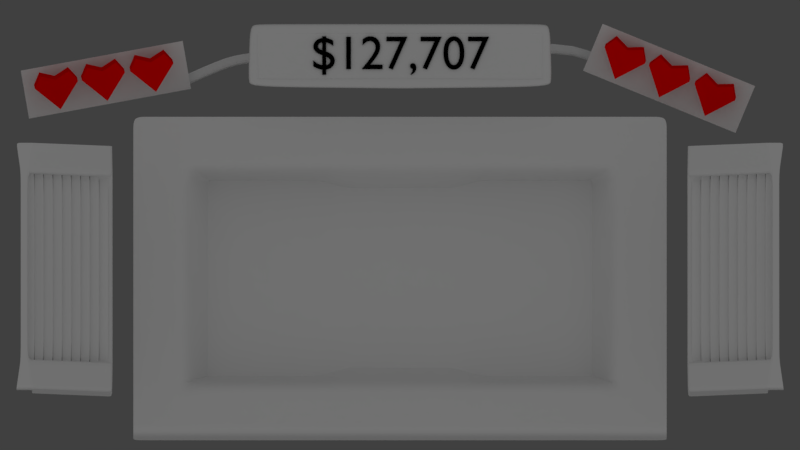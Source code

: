 # Source: onnon_arena_w_ui.blend  (saved by Blender 2.78.0; exported with 4.5.12 LTS)
import bpy
from mathutils import Matrix  # noqa: F401  (used for matrix-valued properties, if any)

bpy.ops.wm.read_factory_settings(use_empty=True)
scene = bpy.context.scene
scene.name = 'Scene'

# ---- collections
col_collection_1 = bpy.data.collections.new('Collection 1'); scene.collection.children.link(col_collection_1)

# ---- materials (node trees are filled in below, after node groups)
mat_material = bpy.data.materials.new('Material')
mat_material.alpha_threshold = 0.0
mat_material.use_transparent_shadow = False
mat_material.diffuse_color = (1.0, 0.0, 0.0, 1.0)
mat_material.roughness = 0.5
mat_material_001 = bpy.data.materials.new('Material.001')
mat_material_001.alpha_threshold = 0.0
mat_material_001.use_transparent_shadow = False
mat_material_001.diffuse_color = (0.0, 0.0, 0.0, 1.0)
mat_material_001.roughness = 0.5
mat_material_002 = bpy.data.materials.new('Material.002')
mat_material_002.alpha_threshold = 0.0
mat_material_002.use_transparent_shadow = False
mat_material_002.diffuse_color = (1.0, 0.0, 0.0, 1.0)
mat_material_002.roughness = 0.5
mat_material_003 = bpy.data.materials.new('Material.003')
mat_material_003.alpha_threshold = 0.0
mat_material_003.use_transparent_shadow = False
mat_material_003.diffuse_color = (1.0, 0.0, 0.0, 1.0)
mat_material_003.roughness = 0.5
mat_material_004 = bpy.data.materials.new('Material.004')
mat_material_004.alpha_threshold = 0.0
mat_material_004.use_transparent_shadow = False
mat_material_004.diffuse_color = (1.0, 0.0, 0.0, 1.0)
mat_material_004.roughness = 0.5
mat_material_005 = bpy.data.materials.new('Material.005')
mat_material_005.alpha_threshold = 0.0
mat_material_005.use_transparent_shadow = False
mat_material_005.diffuse_color = (1.0, 0.0, 0.0, 1.0)
mat_material_005.roughness = 0.5
mat_material_006 = bpy.data.materials.new('Material.006')
mat_material_006.alpha_threshold = 0.0
mat_material_006.use_transparent_shadow = False
mat_material_006.diffuse_color = (1.0, 0.0, 0.0, 1.0)
mat_material_006.roughness = 0.5

# ---- material node trees

# ---- world
world_world = bpy.data.worlds.new('World'); scene.world = world_world
world_world.color = (0.05088, 0.05088, 0.05088)
world_world.use_sun_shadow = False
world_world.sun_shadow_jitter_overblur = 0.0
world_world.cycles.sampling_method = 'MANUAL'

# ---- cameras
cam_camera_001 = bpy.data.cameras.new('Camera.001')
cam_camera_001.type = 'ORTHO'
cam_camera_001.clip_end = 100.0
cam_camera_001.lens = 35.0
cam_camera_001.sensor_width = 32.0
cam_camera_001.sensor_height = 18.0
cam_camera_001.ortho_scale = 30.0
cam_camera_001.display_size = 2.0
cam_camera_001.dof.focus_distance = 0.0
cam_camera_001.dof.aperture_fstop = 128.0
cam_camera_001.dof.aperture_blades = 6

# ---- lights
light_sun = bpy.data.lights.new('Sun', 'SUN')
light_sun.transmission_factor = 0.0
light_sun.angle = 3.102
light_sun.energy = 0.5
light_sun.shadow_buffer_clip_start = 0.5
light_sun.shadow_soft_size = 50.0
light_sun.shadow_cascade_max_distance = 1000.0

# ---- meshes
me_cube_010 = bpy.data.meshes.new('Cube.010')
me_cube_010.from_pydata([(-24.87, -1.0, -1.0), (-24.87, -1.0, 1.0), (-24.87, 1.0, -1.0), (-24.87, 1.0, 1.0), (0.0, 1.0, -1.0), (0.0, 1.0, 1.0), (0.0, -1.0, -1.0), (0.0, -1.0, 1.0), (-26.81, 0.7071, 1.0), (-26.81, 0.7071, -1.0), (-25.39, -0.7071, -1.0), (-25.39, -0.7071, 1.0), (-27.09, -8.402, 1.0), (-27.09, -8.402, -1.0), (-25.09, -8.402, -1.0), (-25.09, -8.402, 1.0), (-26.8, -10.22, 1.0), (-26.8, -10.22, -1.0), (-25.38, -8.807, -1.0), (-25.38, -8.807, 1.0), (-0.01382, -10.51, 1.0), (-0.01382, -10.51, -1.0), (-0.01382, -8.511, -1.0), (-0.01382, -8.511, 1.0)], [], [(4, 2, 3, 5), (1, 11, 10, 0), (4, 6, 0, 2), (3, 1, 7, 5), (0, 6, 7, 1), (11, 15, 14, 10), (0, 10, 9, 2), (3, 8, 11, 1), (2, 9, 8, 3), (12, 16, 19, 15), (10, 14, 13, 9), (8, 12, 15, 11), (9, 13, 12, 8), (16, 20, 23, 19), (13, 17, 16, 12), (15, 19, 18, 14), (14, 18, 17, 13), (21, 22, 23, 20), (17, 21, 20, 16), (19, 23, 22, 18), (18, 22, 21, 17)])
me_cube_010.use_remesh_preserve_volume = False
me_cube_010.use_remesh_preserve_attributes = False
me_cube_010.use_mirror_vertex_groups = False
me_cube_010.update()
me_cube_009 = bpy.data.meshes.new('Cube.009')
me_cube_009.from_pydata([(-1.0, -1.0, -14.9), (-1.0, -1.0, -12.9), (-1.0, 1.0, -12.9), (1.0, -1.0, -14.9), (1.0, -1.0, -12.9), (1.0, 1.0, -12.9), (-33.57, -1.0, -14.9), (-33.57, -1.0, -12.9), (-33.57, 1.0, -12.9), (-39.05, -1.951, -14.98), (-39.13, -1.968, -12.98), (-39.97, -0.1557, -13.0), (-49.88, -6.861, -12.34), (-49.96, -6.878, -10.34), (-50.8, -5.066, -10.36), (32.07, 3.098, -12.72), (32.36, 1.116, -14.71), (32.33, 1.115, -12.71), (42.68, -0.3531, -13.07), (41.47, -1.981, -15.04), (41.57, -2.011, -13.04)], [], [(1, 2, 8, 7), (4, 3, 16, 17), (3, 4, 1, 0), (5, 2, 1, 4), (0, 1, 7, 6), (10, 11, 14, 13), (6, 7, 10, 9), (7, 8, 11, 10), (9, 10, 13, 12), (5, 4, 17, 15), (15, 17, 20, 18), (17, 16, 19, 20)])
me_cube_009.use_remesh_preserve_volume = False
me_cube_009.use_remesh_preserve_attributes = False
me_cube_009.use_mirror_vertex_groups = False
me_cube_009.update()
me_cube = bpy.data.meshes.new('Cube')
me_cube.from_pydata([(0.0, -0.4422, -1.0), (0.0, -0.4422, 1.0), (-1.0, 0.8036, -1.0), (-1.0, 0.8036, 1.0), (-0.6693, 1.373, 1.0), (-0.6693, 1.373, -1.0), (1.0, 0.8036, -1.0), (1.0, 0.8036, 1.0), (0.6693, 1.373, -1.0), (0.6693, 1.373, 1.0), (0.0, 0.8036, -1.0), (0.0, 0.8036, 1.0), (0.0, 1.062, 1.0), (0.0, 1.062, -1.0)], [], [(0, 1, 3, 2), (7, 6, 8, 9), (6, 7, 1, 0), (13, 12, 9, 8), (2, 10, 6, 0), (7, 11, 3, 1), (10, 2, 5, 13), (11, 7, 9, 12), (2, 3, 4, 5), (3, 11, 12, 4), (6, 10, 13, 8), (5, 4, 12, 13)])
me_cube.materials.append(mat_material)
me_cube.use_remesh_preserve_volume = False
me_cube.use_remesh_preserve_attributes = False
me_cube.use_mirror_vertex_groups = False
me_cube.update()
me_plane_002 = bpy.data.meshes.new('Plane.002')
me_plane_002.from_pydata([(-1.0, -1.0, 0.0), (1.0, -1.0, 0.0), (-1.0, 1.0, 0.0), (1.0, 1.0, 0.0)], [], [(0, 1, 3, 2)])
me_plane_002.use_remesh_preserve_volume = False
me_plane_002.use_remesh_preserve_attributes = False
me_plane_002.use_mirror_vertex_groups = False
me_plane_002.update()
me_cube_002 = bpy.data.meshes.new('Cube.002')
me_cube_002.from_pydata([(0.3191, -5.154, 0.817), (0.3191, -5.154, 1.31), (0.3191, 5.154, 0.817), (0.3191, 5.154, 1.31), (0.8123, -5.154, 0.817), (0.8123, -5.154, 1.31), (0.8123, 5.154, 0.817), (0.8123, 5.154, 1.31), (-0.174, -5.154, 1.064), (-0.174, -5.154, 1.557), (-0.174, 5.154, 1.064), (-0.174, 5.154, 1.557), (0.3191, -5.154, 1.064), (0.3191, -5.154, 1.557), (0.3191, 5.154, 1.064), (0.3191, 5.154, 1.557), (-0.6671, -5.154, 1.31), (-0.6671, -5.154, 1.803), (-0.6671, 5.154, 1.31), (-0.6671, 5.154, 1.803), (-0.174, -5.154, 1.31), (-0.174, -5.154, 1.803), (-0.174, 5.154, 1.31), (-0.174, 5.154, 1.803), (-1.16, -5.154, 1.557), (-1.16, -5.154, 2.05), (-1.16, 5.154, 1.557), (-1.16, 5.154, 2.05), (-0.6671, -5.154, 1.557), (-0.6671, -5.154, 2.05), (-0.6671, 5.154, 1.557), (-0.6671, 5.154, 2.05), (-1.653, -5.154, 1.803), (-1.653, -5.154, 2.296), (-1.653, 5.154, 1.803), (-1.653, 5.154, 2.296), (-1.16, -5.154, 1.803), (-1.16, -5.154, 2.296), (-1.16, 5.154, 1.803), (-1.16, 5.154, 2.296), (-2.146, -5.154, 2.05), (-2.146, -5.154, 2.543), (-2.146, 5.154, 2.05), (-2.146, 5.154, 2.543), (-1.653, -5.154, 2.05), (-1.653, -5.154, 2.543), (-1.653, 5.154, 2.05), (-1.653, 5.154, 2.543), (-2.64, -5.154, 2.296), (-2.64, -5.154, 2.789), (-2.64, 5.154, 2.296), (-2.64, 5.154, 2.789), (-2.146, -5.154, 2.296), (-2.146, -5.154, 2.789), (-2.146, 5.154, 2.296), (-2.146, 5.154, 2.789), (-3.133, -5.154, 2.543), (-3.133, -5.154, 3.036), (-3.133, 5.154, 2.543), (-3.133, 5.154, 3.036), (-2.64, -5.154, 2.543), (-2.64, -5.154, 3.036), (-2.64, 5.154, 2.543), (-2.64, 5.154, 3.036), (-3.626, -5.154, 2.789), (-3.626, -5.154, 3.283), (-3.626, 5.154, 2.789), (-3.626, 5.154, 3.283), (-3.133, -5.154, 2.789), (-3.133, -5.154, 3.283), (-3.133, 5.154, 2.789), (-3.133, 5.154, 3.283), (-3.499, -5.0, 2.987), (-3.499, 5.0, 2.987), (1.0, -5.0, -0.9945), (1.035, -5.0, 1.161), (1.0, 5.0, -0.9945), (1.035, 5.0, 1.161), (-3.27, -6.587, 1.008), (-3.27, -6.587, 2.997), (1.0, 6.587, -0.9844), (1.0, 6.587, 1.005), (1.0, -6.587, 1.005), (1.0, -6.587, -0.9844), (-3.499, 5.0, 3.908), (1.0, 5.0, 1.916), (1.0, -5.0, 1.916), (-3.499, -5.0, 3.908), (-3.27, 6.587, 3.918), (1.0, 6.587, 1.926), (1.0, -6.587, 1.926), (-3.27, -6.587, 3.918), (-4.105, -6.587, 2.997), (-3.876, -5.0, 3.908), (-4.105, -6.587, 3.918), (-4.105, 6.587, 3.918), (-3.876, 5.0, 3.908), (-3.499, 0.0, 2.987), (-3.499, 0.0, 3.908), (-3.876, 0.0, 3.908), (-2.749, 5.0, 2.655), (-2.0, 5.0, 2.323), (-1.25, 5.0, 1.991), (-0.4998, 5.0, 1.659), (0.215, 5.0, 1.16), (0.215, -5.0, 1.16), (-0.4998, -5.0, 1.659), (-1.25, -5.0, 1.991), (-2.0, -5.0, 2.323), (-2.749, -5.0, 2.655), (-2.558, -6.587, 0.6756), (-1.846, -6.587, 0.3436), (-1.135, -6.587, 0.01158), (-0.4232, -6.587, -0.3204), (0.2884, -6.587, -0.6524), (0.2884, -6.587, 1.337), (-0.4232, -6.587, 1.669), (-1.135, -6.587, 2.001), (-1.846, -6.587, 2.333), (-2.558, -6.587, 2.665), (-2.749, 5.0, 3.576), (-2.0, 5.0, 3.244), (-1.25, 5.0, 2.912), (-0.4998, 5.0, 2.58), (0.2501, 5.0, 2.248), (0.2501, -5.0, 2.248), (-0.4998, -5.0, 2.58), (-1.25, -5.0, 2.912), (-2.0, -5.0, 3.244), (-2.749, -5.0, 3.576), (-2.558, 6.587, 3.586), (-1.846, 6.587, 3.254), (-1.135, 6.587, 2.922), (-0.4232, 6.587, 2.59), (0.2884, 6.587, 2.258), (0.2884, -6.587, 2.258), (-0.4232, -6.587, 2.59), (-1.135, -6.587, 2.922), (-1.846, -6.587, 3.254), (-2.558, -6.587, 3.586)], [], [(2, 3, 7, 6), (6, 7, 5, 4), (4, 5, 1, 0), (7, 3, 1, 5), (10, 11, 15, 14), (14, 15, 13, 12), (12, 13, 9, 8), (15, 11, 9, 13), (18, 19, 23, 22), (22, 23, 21, 20), (20, 21, 17, 16), (23, 19, 17, 21), (26, 27, 31, 30), (30, 31, 29, 28), (28, 29, 25, 24), (31, 27, 25, 29), (34, 35, 39, 38), (38, 39, 37, 36), (36, 37, 33, 32), (39, 35, 33, 37), (42, 43, 47, 46), (46, 47, 45, 44), (44, 45, 41, 40), (47, 43, 41, 45), (50, 51, 55, 54), (54, 55, 53, 52), (52, 53, 49, 48), (55, 51, 49, 53), (58, 59, 63, 62), (62, 63, 61, 60), (60, 61, 57, 56), (63, 59, 57, 61), (66, 67, 71, 70), (70, 71, 69, 68), (68, 69, 65, 64), (71, 67, 65, 69), (76, 77, 75, 74), (77, 76, 80, 81), (110, 119, 79, 78), (79, 91, 94, 92), (74, 75, 82, 83), (115, 82, 90, 135), (129, 87, 91, 139), (124, 85, 89, 134), (82, 75, 86, 90), (109, 72, 87, 129), (104, 77, 85, 124), (77, 81, 89, 85), (84, 88, 95, 96), (91, 87, 93, 94), (84, 96, 99, 98), (87, 72, 97, 98), (73, 84, 98, 97), (93, 87, 98, 99), (73, 100, 120, 84), (100, 101, 121, 120), (101, 102, 122, 121), (102, 103, 123, 122), (103, 104, 124, 123), (75, 105, 125, 86), (105, 106, 126, 125), (106, 107, 127, 126), (107, 108, 128, 127), (108, 109, 129, 128), (84, 120, 130, 88), (120, 121, 131, 130), (121, 122, 132, 131), (122, 123, 133, 132), (123, 124, 134, 133), (86, 125, 135, 90), (125, 126, 136, 135), (126, 127, 137, 136), (127, 128, 138, 137), (128, 129, 139, 138), (79, 119, 139, 91), (119, 118, 138, 139), (118, 117, 137, 138), (117, 116, 136, 137), (116, 115, 135, 136), (83, 82, 115, 114), (114, 115, 116, 113), (113, 116, 117, 112), (112, 117, 118, 111), (111, 118, 119, 110), (77, 104, 105, 75)])
me_cube_002.use_remesh_preserve_volume = False
me_cube_002.use_remesh_preserve_attributes = False
me_cube_002.use_mirror_vertex_groups = False
me_cube_002.update()
me_plane = bpy.data.meshes.new('Plane')
me_plane.from_pydata([(-1.0, -1.0, 0.0), (1.0, -1.0, 0.0), (-1.0, 1.0, 0.0), (1.0, 1.0, 0.0), (-1.0, 1.0, -0.1172), (-1.0, -1.0, -0.1172), (1.0, -1.0, -0.1172), (1.0, 1.0, -0.1172), (-1.0, 1.0, 0.1831), (-1.0, -1.0, 0.1831), (1.0, -1.0, 0.1831), (1.0, 1.0, 0.1831)], [], [(3, 1, 10, 11), (1, 6, 7, 3), (2, 4, 5, 0), (3, 2, 4, 7), (0, 1, 6, 5), (9, 8, 11, 10), (0, 2, 8, 9), (2, 3, 11, 8), (1, 0, 9, 10)])
me_plane.use_remesh_preserve_volume = False
me_plane.use_remesh_preserve_attributes = False
me_plane.use_mirror_vertex_groups = False
me_plane.update()
me_cube_001 = bpy.data.meshes.new('Cube.001')
me_cube_001.from_pydata([(-7.334, 0.9179, -1.0), (7.334, 0.9179, -1.0), (-7.334, 9.082, -1.0), (7.334, 9.082, -1.0), (10.0, -1.0, -1.0), (10.0, -1.0, 1.0), (10.0, 1.0, 1.0), (7.2, 1.0, -1.0), (1.0, 1.0, 1.0), (2.0, 1.0, 1.0), (3.0, 1.0, 1.0), (4.0, 1.0, 1.0), (5.0, 1.0, 1.0), (6.0, 1.0, 1.0), (7.0, 1.0, 1.0), (8.0, 1.0, 1.0), (9.0, 1.0, 1.0), (1.0, -1.0, -1.0), (2.0, -1.0, -1.0), (3.0, -1.0, -1.0), (4.0, -1.0, -1.0), (5.0, -1.0, -1.0), (6.0, -1.0, -1.0), (7.0, -1.0, -1.0), (8.0, -1.0, -1.0), (9.0, -1.0, -1.0), (9.0, -1.0, 1.0), (8.0, -1.0, 1.0), (7.0, -1.0, 1.0), (6.0, -1.0, 1.0), (5.0, -1.0, 1.0), (4.0, -1.0, 1.0), (3.0, -1.0, 1.0), (2.0, -1.0, 1.0), (1.0, -1.0, 1.0), (9.0, 11.0, 1.0), (10.0, 11.0, 1.0), (8.0, 11.0, 1.0), (10.0, 2.0, 1.0), (10.0, 3.0, 1.0), (10.0, 4.0, 1.0), (10.0, 5.0, 1.0), (10.0, 6.0, 1.0), (10.0, 7.0, 1.0), (10.0, 8.0, 1.0), (10.0, 9.0, 1.0), (10.0, 10.0, 1.0), (9.0, 10.0, 1.0), (9.0, 9.0, 1.0), (9.0, 8.0, 1.0), (9.0, 7.0, 1.0), (9.0, 6.0, 1.0), (9.0, 5.0, 1.0), (9.0, 4.0, 1.0), (9.0, 3.0, 1.0), (9.0, 2.0, 1.0), (8.0, 2.0, 1.0), (8.0, 3.0, 1.0), (8.0, 4.0, 1.0), (8.0, 5.0, 1.0), (8.0, 6.0, 1.0), (8.0, 7.0, 1.0), (8.0, 8.0, 1.0), (8.0, 9.0, 1.0), (8.0, 10.0, 1.0), (7.2, 8.782, -1.0), (7.2, 8.0, -1.0), (7.2, 7.0, -1.0), (7.2, 6.0, -1.0), (7.2, 5.0, -1.0), (7.2, 4.0, -1.0), (7.2, 3.0, -1.0), (7.2, 2.0, -1.0), (-10.0, -1.0, -1.0), (-10.0, -1.0, 1.0), (-10.0, 1.0, 1.0), (-7.2, 1.0, -1.0), (-1.0, 1.0, 1.0), (-2.0, 1.0, 1.0), (-3.0, 1.0, 1.0), (-4.0, 1.0, 1.0), (-5.0, 1.0, 1.0), (-6.0, 1.0, 1.0), (-7.0, 1.0, 1.0), (-8.0, 1.0, 1.0), (-9.0, 1.0, 1.0), (-1.0, -1.0, -1.0), (-2.0, -1.0, -1.0), (-3.0, -1.0, -1.0), (-4.0, -1.0, -1.0), (-5.0, -1.0, -1.0), (-6.0, -1.0, -1.0), (-7.0, -1.0, -1.0), (-8.0, -1.0, -1.0), (-9.0, -1.0, -1.0), (-9.0, -1.0, 1.0), (-8.0, -1.0, 1.0), (-7.0, -1.0, 1.0), (-6.0, -1.0, 1.0), (-5.0, -1.0, 1.0), (-4.0, -1.0, 1.0), (-3.0, -1.0, 1.0), (-2.0, -1.0, 1.0), (-1.0, -1.0, 1.0), (-9.0, 11.0, 1.0), (-10.0, 11.0, 1.0), (-8.0, 11.0, 1.0), (-10.0, 2.0, 1.0), (-10.0, 3.0, 1.0), (-10.0, 4.0, 1.0), (-10.0, 5.0, 1.0), (-10.0, 6.0, 1.0), (-10.0, 7.0, 1.0), (-10.0, 8.0, 1.0), (-10.0, 9.0, 1.0), (-10.0, 10.0, 1.0), (-9.0, 10.0, 1.0), (-9.0, 9.0, 1.0), (-9.0, 8.0, 1.0), (-9.0, 7.0, 1.0), (-9.0, 6.0, 1.0), (-9.0, 5.0, 1.0), (-9.0, 4.0, 1.0), (-9.0, 3.0, 1.0), (-9.0, 2.0, 1.0), (-8.0, 2.0, 1.0), (-8.0, 3.0, 1.0), (-8.0, 4.0, 1.0), (-8.0, 5.0, 1.0), (-8.0, 6.0, 1.0), (-8.0, 7.0, 1.0), (-8.0, 8.0, 1.0), (-8.0, 9.0, 1.0), (-8.0, 10.0, 1.0), (-7.2, 8.782, -1.0), (-7.2, 8.0, -1.0), (-7.2, 7.0, -1.0), (-7.2, 6.0, -1.0), (-7.2, 5.0, -1.0), (-7.2, 4.0, -1.0), (-7.2, 3.0, -1.0), (-7.2, 2.0, -1.0), (0.0, 11.0, 1.0), (0.0, 10.0, 1.0), (0.0, 9.0, 1.0), (-1.421e-14, 8.5, -1.0), (-7.0, 9.0, 1.0), (-6.0, 9.0, 1.0), (-5.0, 9.0, 1.0), (-4.0, 9.0, 1.0), (-3.0, 9.0, 1.0), (-2.0, 9.0, 1.0), (-1.0, 9.0, 1.0), (-1.0, 8.5, -1.0), (-2.0, 8.5, -1.0), (-3.0, 8.782, -1.0), (-4.0, 8.782, -1.0), (-5.0, 8.782, -1.0), (-6.0, 8.782, -1.0), (-7.0, 8.782, -1.0), (-7.0, 10.0, 1.0), (-6.0, 10.0, 1.0), (-5.0, 10.0, 1.0), (-4.0, 10.0, 1.0), (-3.0, 10.0, 1.0), (-2.0, 10.0, 1.0), (-1.0, 10.0, 1.0), (-7.0, 11.0, 1.0), (-6.0, 11.0, 1.0), (-5.0, 11.0, 1.0), (-4.0, 11.0, 1.0), (-3.0, 11.0, 1.0), (-2.0, 11.0, 1.0), (-1.0, 11.0, 1.0), (7.0, 9.0, 1.0), (6.0, 9.0, 1.0), (5.0, 9.0, 1.0), (4.0, 9.0, 1.0), (3.0, 9.0, 1.0), (2.0, 9.0, 1.0), (1.0, 9.0, 1.0), (1.0, 8.5, -1.0), (2.0, 8.5, -1.0), (3.0, 8.782, -1.0), (4.0, 8.782, -1.0), (5.0, 8.782, -1.0), (6.0, 8.782, -1.0), (7.0, 8.782, -1.0), (7.0, 10.0, 1.0), (6.0, 10.0, 1.0), (5.0, 10.0, 1.0), (4.0, 10.0, 1.0), (3.0, 10.0, 1.0), (2.0, 10.0, 1.0), (1.0, 10.0, 1.0), (7.0, 11.0, 1.0), (6.0, 11.0, 1.0), (5.0, 11.0, 1.0), (4.0, 11.0, 1.0), (3.0, 11.0, 1.0), (2.0, 11.0, 1.0), (1.0, 11.0, 1.0), (-10.0, 0.0, 1.0), (-9.0, 0.0, 1.0), (-8.0, 0.0, 1.0), (-7.0, 0.0, 1.0), (-6.0, 0.0, 1.0), (-5.0, 0.0, 1.0), (-4.0, 0.0, 1.0), (-3.0, 0.0, 1.0), (-2.0, 0.0, 1.0), (-1.0, 0.0, 1.0), (10.0, 0.0, 1.0), (9.0, 0.0, 1.0), (8.0, 0.0, 1.0), (7.0, 0.0, 1.0), (6.0, 0.0, 1.0), (5.0, 0.0, 1.0), (4.0, 0.0, 1.0), (3.0, 0.0, 1.0), (2.0, 0.0, 1.0), (1.0, 0.0, 1.0), (-4.768e-07, 1.0, 1.0), (-2.384e-07, -1.0, 1.0), (-3.576e-07, 0.0, 1.0), (-4.768e-07, -1.0, -1.0), (1.0, 1.746, -1.057), (2.0, 1.746, -1.057), (3.0, 1.428, -1.057), (4.0, 1.428, -1.057), (5.0, 1.428, -1.057), (6.0, 1.428, -1.057), (7.0, 1.428, -1.057), (8.0, 1.428, -1.057), (-1.0, 1.746, -1.057), (-2.0, 1.746, -1.057), (-3.0, 1.428, -1.057), (-4.0, 1.428, -1.057), (-5.0, 1.428, -1.057), (-6.0, 1.428, -1.057), (-7.0, 1.428, -1.057), (-8.0, 1.428, -1.057), (-4.768e-07, 1.746, -1.057), (-7.334, 5.0, -1.0), (0.0, 0.9179, -1.0), (7.334, 5.0, -1.0), (0.0, 9.082, -1.0), (0.0, 5.0, -1.0), (-7.334, 2.959, -1.0), (3.667, 0.9179, -1.0), (7.334, 7.041, -1.0), (-3.667, 9.082, -1.0), (-7.334, 7.041, -1.0), (-3.667, 0.9179, -1.0), (7.334, 2.959, -1.0), (3.667, 9.082, -1.0), (0.0, 7.041, -1.0), (0.0, 2.959, -1.0), (-3.667, 5.0, -1.0), (3.667, 5.0, -1.0), (3.667, 2.959, -1.0), (-3.667, 2.959, -1.0), (-3.667, 7.041, -1.0), (3.667, 7.041, -1.0), (-7.334, 1.938, -1.0), (5.5, 0.9179, -1.0), (7.334, 8.062, -1.0), (-5.5, 9.082, -1.0), (-7.334, 6.021, -1.0), (-1.833, 0.9179, -1.0), (7.334, 3.979, -1.0), (1.833, 9.082, -1.0), (0.0, 8.062, -1.0), (0.0, 3.979, -1.0), (-5.5, 5.0, -1.0), (1.833, 5.0, -1.0), (-7.334, 3.979, -1.0), (1.833, 0.9179, -1.0), (7.334, 6.021, -1.0), (-1.833, 9.082, -1.0), (-7.334, 8.062, -1.0), (-5.5, 0.9179, -1.0), (7.334, 1.938, -1.0), (5.5, 9.082, -1.0), (0.0, 6.021, -1.0), (0.0, 1.938, -1.0), (-1.833, 5.0, -1.0), (5.5, 5.0, -1.0), (3.667, 3.979, -1.0), (3.667, 1.938, -1.0), (1.833, 2.959, -1.0), (5.5, 2.959, -1.0), (-3.667, 3.979, -1.0), (-3.667, 1.938, -1.0), (-5.5, 2.959, -1.0), (-1.833, 2.959, -1.0), (-3.667, 8.062, -1.0), (-3.667, 6.021, -1.0), (-5.5, 7.041, -1.0), (-1.833, 7.041, -1.0), (3.667, 8.062, -1.0), (3.667, 6.021, -1.0), (1.833, 7.041, -1.0), (5.5, 7.041, -1.0), (5.5, 6.021, -1.0), (1.833, 6.021, -1.0), (1.833, 8.062, -1.0), (-1.833, 6.021, -1.0), (-5.5, 6.021, -1.0), (-5.5, 8.062, -1.0), (-1.833, 1.938, -1.0), (-5.5, 1.938, -1.0), (-5.5, 3.979, -1.0), (5.5, 1.938, -1.0), (1.833, 1.938, -1.0), (1.833, 3.979, -1.0), (5.5, 3.979, -1.0), (-1.833, 3.979, -1.0), (-1.833, 8.062, -1.0), (5.5, 8.062, -1.0)], [], [(319, 266, 3, 283), (212, 213, 26, 5), (213, 214, 27, 26), (214, 215, 28, 27), (215, 216, 29, 28), (216, 217, 30, 29), (217, 218, 31, 30), (218, 219, 32, 31), (219, 220, 33, 32), (220, 221, 34, 33), (4, 5, 26, 25), (25, 26, 27, 24), (24, 27, 28, 23), (23, 28, 29, 22), (22, 29, 30, 21), (21, 30, 31, 20), (20, 31, 32, 19), (19, 32, 33, 18), (18, 33, 34, 17), (47, 46, 36, 35), (64, 47, 35, 37), (15, 16, 55, 56), (56, 55, 54, 57), (57, 54, 53, 58), (58, 53, 52, 59), (59, 52, 51, 60), (60, 51, 50, 61), (61, 50, 49, 62), (62, 49, 48, 63), (63, 48, 47, 64), (7, 15, 56, 72), (72, 56, 57, 71), (71, 57, 58, 70), (70, 58, 59, 69), (69, 59, 60, 68), (68, 60, 61, 67), (67, 61, 62, 66), (66, 62, 63, 65), (181, 180, 144, 145), (16, 6, 38, 55), (55, 38, 39, 54), (54, 39, 40, 53), (53, 40, 41, 52), (52, 41, 42, 51), (51, 42, 43, 50), (50, 43, 44, 49), (49, 44, 45, 48), (48, 45, 46, 47), (180, 194, 143, 144), (194, 201, 142, 143), (202, 74, 95, 203), (203, 95, 96, 204), (204, 96, 97, 205), (205, 97, 98, 206), (206, 98, 99, 207), (207, 99, 100, 208), (208, 100, 101, 209), (209, 101, 102, 210), (210, 102, 103, 211), (73, 94, 95, 74), (94, 93, 96, 95), (93, 92, 97, 96), (92, 91, 98, 97), (91, 90, 99, 98), (90, 89, 100, 99), (89, 88, 101, 100), (88, 87, 102, 101), (87, 86, 103, 102), (116, 104, 105, 115), (133, 106, 104, 116), (84, 125, 124, 85), (125, 126, 123, 124), (126, 127, 122, 123), (127, 128, 121, 122), (128, 129, 120, 121), (129, 130, 119, 120), (130, 131, 118, 119), (131, 132, 117, 118), (132, 133, 116, 117), (76, 141, 125, 84), (141, 140, 126, 125), (140, 139, 127, 126), (139, 138, 128, 127), (138, 137, 129, 128), (137, 136, 130, 129), (136, 135, 131, 130), (135, 134, 132, 131), (153, 145, 144, 152), (85, 124, 107, 75), (124, 123, 108, 107), (123, 122, 109, 108), (122, 121, 110, 109), (121, 120, 111, 110), (120, 119, 112, 111), (119, 118, 113, 112), (118, 117, 114, 113), (117, 116, 115, 114), (152, 144, 143, 166), (166, 143, 142, 173), (133, 160, 167, 106), (160, 161, 168, 167), (161, 162, 169, 168), (162, 163, 170, 169), (163, 164, 171, 170), (164, 165, 172, 171), (165, 166, 173, 172), (132, 146, 160, 133), (146, 147, 161, 160), (147, 148, 162, 161), (148, 149, 163, 162), (149, 150, 164, 163), (150, 151, 165, 164), (151, 152, 166, 165), (134, 159, 146, 132), (159, 158, 147, 146), (158, 157, 148, 147), (157, 156, 149, 148), (156, 155, 150, 149), (155, 154, 151, 150), (154, 153, 152, 151), (64, 37, 195, 188), (188, 195, 196, 189), (189, 196, 197, 190), (190, 197, 198, 191), (191, 198, 199, 192), (192, 199, 200, 193), (193, 200, 201, 194), (63, 64, 188, 174), (174, 188, 189, 175), (175, 189, 190, 176), (176, 190, 191, 177), (177, 191, 192, 178), (178, 192, 193, 179), (179, 193, 194, 180), (65, 63, 174, 187), (187, 174, 175, 186), (186, 175, 176, 185), (185, 176, 177, 184), (184, 177, 178, 183), (183, 178, 179, 182), (182, 179, 180, 181), (78, 210, 211, 77), (79, 209, 210, 78), (80, 208, 209, 79), (81, 207, 208, 80), (82, 206, 207, 81), (83, 205, 206, 82), (84, 204, 205, 83), (85, 203, 204, 84), (75, 202, 203, 85), (9, 8, 221, 220), (10, 9, 220, 219), (11, 10, 219, 218), (12, 11, 218, 217), (13, 12, 217, 216), (14, 13, 216, 215), (15, 14, 215, 214), (16, 15, 214, 213), (6, 16, 213, 212), (77, 211, 224, 222), (211, 103, 223, 224), (221, 8, 222, 224), (34, 221, 224, 223), (103, 86, 225, 223), (17, 34, 223, 225), (78, 77, 234, 235), (12, 13, 231, 230), (79, 78, 235, 236), (13, 14, 232, 231), (80, 79, 236, 237), (14, 15, 233, 232), (81, 80, 237, 238), (222, 8, 226, 242), (8, 9, 227, 226), (82, 81, 238, 239), (9, 10, 228, 227), (83, 82, 239, 240), (10, 11, 229, 228), (84, 83, 240, 241), (77, 222, 242, 234), (11, 12, 230, 229), (318, 272, 246, 279), (317, 273, 247, 286), (316, 270, 245, 287), (315, 288, 259, 275), (314, 289, 260, 290), (313, 282, 254, 291), (312, 292, 258, 274), (311, 293, 261, 294), (310, 285, 257, 295), (309, 296, 251, 267), (308, 297, 262, 298), (307, 284, 256, 299), (306, 300, 255, 271), (305, 301, 263, 302), (304, 278, 250, 303), (301, 304, 303, 263), (259, 287, 304, 301), (287, 245, 278, 304), (284, 305, 302, 256), (247, 275, 305, 284), (275, 259, 301, 305), (272, 306, 271, 246), (256, 302, 306, 272), (302, 263, 300, 306), (297, 307, 299, 262), (258, 286, 307, 297), (286, 247, 284, 307), (268, 308, 298, 252), (243, 274, 308, 268), (274, 258, 297, 308), (280, 309, 267, 2), (252, 298, 309, 280), (298, 262, 296, 309), (293, 310, 295, 261), (253, 269, 310, 293), (269, 244, 285, 310), (264, 311, 294, 248), (0, 281, 311, 264), (281, 253, 293, 311), (276, 312, 274, 243), (248, 294, 312, 276), (294, 261, 292, 312), (289, 313, 291, 260), (249, 265, 313, 289), (265, 1, 282, 313), (285, 314, 290, 257), (244, 277, 314, 285), (277, 249, 289, 314), (273, 315, 275, 247), (257, 290, 315, 273), (290, 260, 288, 315), (288, 316, 287, 259), (260, 291, 316, 288), (291, 254, 270, 316), (292, 317, 286, 258), (261, 295, 317, 292), (295, 257, 273, 317), (296, 318, 279, 251), (262, 299, 318, 296), (299, 256, 272, 318), (300, 319, 283, 255), (263, 303, 319, 300), (303, 250, 266, 319)])
me_cube_001.polygons.foreach_set('use_smooth', [True] * 244)
me_cube_001.use_remesh_preserve_volume = False
me_cube_001.use_remesh_preserve_attributes = False
me_cube_001.use_mirror_vertex_groups = False
me_cube_001.update()
me_cube_004 = bpy.data.meshes.new('Cube.004')
me_cube_004.from_pydata([(0.3191, -5.154, 0.817), (0.3191, -5.154, 1.31), (0.3191, 5.154, 0.817), (0.3191, 5.154, 1.31), (0.8123, -5.154, 0.817), (0.8123, -5.154, 1.31), (0.8123, 5.154, 0.817), (0.8123, 5.154, 1.31), (-0.174, -5.154, 1.064), (-0.174, -5.154, 1.557), (-0.174, 5.154, 1.064), (-0.174, 5.154, 1.557), (0.3191, -5.154, 1.064), (0.3191, -5.154, 1.557), (0.3191, 5.154, 1.064), (0.3191, 5.154, 1.557), (-0.6671, -5.154, 1.31), (-0.6671, -5.154, 1.803), (-0.6671, 5.154, 1.31), (-0.6671, 5.154, 1.803), (-0.174, -5.154, 1.31), (-0.174, -5.154, 1.803), (-0.174, 5.154, 1.31), (-0.174, 5.154, 1.803), (-1.16, -5.154, 1.557), (-1.16, -5.154, 2.05), (-1.16, 5.154, 1.557), (-1.16, 5.154, 2.05), (-0.6671, -5.154, 1.557), (-0.6671, -5.154, 2.05), (-0.6671, 5.154, 1.557), (-0.6671, 5.154, 2.05), (-1.653, -5.154, 1.803), (-1.653, -5.154, 2.296), (-1.653, 5.154, 1.803), (-1.653, 5.154, 2.296), (-1.16, -5.154, 1.803), (-1.16, -5.154, 2.296), (-1.16, 5.154, 1.803), (-1.16, 5.154, 2.296), (-2.146, -5.154, 2.05), (-2.146, -5.154, 2.543), (-2.146, 5.154, 2.05), (-2.146, 5.154, 2.543), (-1.653, -5.154, 2.05), (-1.653, -5.154, 2.543), (-1.653, 5.154, 2.05), (-1.653, 5.154, 2.543), (-2.64, -5.154, 2.296), (-2.64, -5.154, 2.789), (-2.64, 5.154, 2.296), (-2.64, 5.154, 2.789), (-2.146, -5.154, 2.296), (-2.146, -5.154, 2.789), (-2.146, 5.154, 2.296), (-2.146, 5.154, 2.789), (-3.133, -5.154, 2.543), (-3.133, -5.154, 3.036), (-3.133, 5.154, 2.543), (-3.133, 5.154, 3.036), (-2.64, -5.154, 2.543), (-2.64, -5.154, 3.036), (-2.64, 5.154, 2.543), (-2.64, 5.154, 3.036), (-3.626, -5.154, 2.789), (-3.626, -5.154, 3.283), (-3.626, 5.154, 2.789), (-3.626, 5.154, 3.283), (-3.133, -5.154, 2.789), (-3.133, -5.154, 3.283), (-3.133, 5.154, 2.789), (-3.133, 5.154, 3.283), (-3.499, -5.0, 2.987), (-3.499, 5.0, 2.987), (1.0, -5.0, -0.9945), (1.035, -5.0, 1.161), (1.0, 5.0, -0.9945), (1.035, 5.0, 1.161), (-3.27, -6.587, 1.008), (-3.27, -6.587, 2.997), (1.0, 6.587, -0.9844), (1.0, 6.587, 1.005), (1.0, -6.587, 1.005), (1.0, -6.587, -0.9844), (-3.499, 5.0, 3.908), (1.0, 5.0, 1.916), (1.0, -5.0, 1.916), (-3.499, -5.0, 3.908), (-3.27, 6.587, 3.918), (1.0, 6.587, 1.926), (1.0, -6.587, 1.926), (-3.27, -6.587, 3.918), (-4.105, -6.587, 2.997), (-3.876, -5.0, 3.908), (-4.105, -6.587, 3.918), (-4.105, 6.587, 3.918), (-3.876, 5.0, 3.908), (-3.499, 0.0, 2.987), (-3.499, 0.0, 3.908), (-3.876, 0.0, 3.908), (-2.749, 5.0, 2.655), (-2.0, 5.0, 2.323), (-1.25, 5.0, 1.991), (-0.4998, 5.0, 1.659), (0.215, 5.0, 1.16), (0.215, -5.0, 1.16), (-0.4998, -5.0, 1.659), (-1.25, -5.0, 1.991), (-2.0, -5.0, 2.323), (-2.749, -5.0, 2.655), (-2.558, -6.587, 0.6756), (-1.846, -6.587, 0.3436), (-1.135, -6.587, 0.01158), (-0.4232, -6.587, -0.3204), (0.2884, -6.587, -0.6524), (0.2884, -6.587, 1.337), (-0.4232, -6.587, 1.669), (-1.135, -6.587, 2.001), (-1.846, -6.587, 2.333), (-2.558, -6.587, 2.665), (-2.749, 5.0, 3.576), (-2.0, 5.0, 3.244), (-1.25, 5.0, 2.912), (-0.4998, 5.0, 2.58), (0.2501, 5.0, 2.248), (0.2501, -5.0, 2.248), (-0.4998, -5.0, 2.58), (-1.25, -5.0, 2.912), (-2.0, -5.0, 3.244), (-2.749, -5.0, 3.576), (-2.558, 6.587, 3.586), (-1.846, 6.587, 3.254), (-1.135, 6.587, 2.922), (-0.4232, 6.587, 2.59), (0.2884, 6.587, 2.258), (0.2884, -6.587, 2.258), (-0.4232, -6.587, 2.59), (-1.135, -6.587, 2.922), (-1.846, -6.587, 3.254), (-2.558, -6.587, 3.586)], [], [(2, 3, 7, 6), (6, 7, 5, 4), (4, 5, 1, 0), (7, 3, 1, 5), (10, 11, 15, 14), (14, 15, 13, 12), (12, 13, 9, 8), (15, 11, 9, 13), (18, 19, 23, 22), (22, 23, 21, 20), (20, 21, 17, 16), (23, 19, 17, 21), (26, 27, 31, 30), (30, 31, 29, 28), (28, 29, 25, 24), (31, 27, 25, 29), (34, 35, 39, 38), (38, 39, 37, 36), (36, 37, 33, 32), (39, 35, 33, 37), (42, 43, 47, 46), (46, 47, 45, 44), (44, 45, 41, 40), (47, 43, 41, 45), (50, 51, 55, 54), (54, 55, 53, 52), (52, 53, 49, 48), (55, 51, 49, 53), (58, 59, 63, 62), (62, 63, 61, 60), (60, 61, 57, 56), (63, 59, 57, 61), (66, 67, 71, 70), (70, 71, 69, 68), (68, 69, 65, 64), (71, 67, 65, 69), (76, 77, 75, 74), (77, 76, 80, 81), (110, 119, 79, 78), (79, 91, 94, 92), (74, 75, 82, 83), (115, 82, 90, 135), (129, 87, 91, 139), (124, 85, 89, 134), (82, 75, 86, 90), (109, 72, 87, 129), (104, 77, 85, 124), (77, 81, 89, 85), (84, 88, 95, 96), (91, 87, 93, 94), (84, 96, 99, 98), (87, 72, 97, 98), (73, 84, 98, 97), (93, 87, 98, 99), (73, 100, 120, 84), (100, 101, 121, 120), (101, 102, 122, 121), (102, 103, 123, 122), (103, 104, 124, 123), (75, 105, 125, 86), (105, 106, 126, 125), (106, 107, 127, 126), (107, 108, 128, 127), (108, 109, 129, 128), (84, 120, 130, 88), (120, 121, 131, 130), (121, 122, 132, 131), (122, 123, 133, 132), (123, 124, 134, 133), (86, 125, 135, 90), (125, 126, 136, 135), (126, 127, 137, 136), (127, 128, 138, 137), (128, 129, 139, 138), (79, 119, 139, 91), (119, 118, 138, 139), (118, 117, 137, 138), (117, 116, 136, 137), (116, 115, 135, 136), (83, 82, 115, 114), (114, 115, 116, 113), (113, 116, 117, 112), (112, 117, 118, 111), (111, 118, 119, 110), (77, 104, 105, 75)])
me_cube_004.use_remesh_preserve_volume = False
me_cube_004.use_remesh_preserve_attributes = False
me_cube_004.use_mirror_vertex_groups = False
me_cube_004.update()
me_cube_003 = bpy.data.meshes.new('Cube.003')
me_cube_003.from_pydata([(0.0, -0.4422, -1.0), (0.0, -0.4422, 1.0), (-1.0, 0.8036, -1.0), (-1.0, 0.8036, 1.0), (-0.6693, 1.373, 1.0), (-0.6693, 1.373, -1.0), (1.0, 0.8036, -1.0), (1.0, 0.8036, 1.0), (0.6693, 1.373, -1.0), (0.6693, 1.373, 1.0), (0.0, 0.8036, -1.0), (0.0, 0.8036, 1.0), (0.0, 1.062, 1.0), (0.0, 1.062, -1.0)], [], [(0, 1, 3, 2), (7, 6, 8, 9), (6, 7, 1, 0), (13, 12, 9, 8), (2, 10, 6, 0), (7, 11, 3, 1), (10, 2, 5, 13), (11, 7, 9, 12), (2, 3, 4, 5), (3, 11, 12, 4), (6, 10, 13, 8), (5, 4, 12, 13)])
me_cube_003.materials.append(mat_material_002)
me_cube_003.use_remesh_preserve_volume = False
me_cube_003.use_remesh_preserve_attributes = False
me_cube_003.use_mirror_vertex_groups = False
me_cube_003.update()
me_cube_005 = bpy.data.meshes.new('Cube.005')
me_cube_005.from_pydata([(0.0, -0.4422, -1.0), (0.0, -0.4422, 1.0), (-1.0, 0.8036, -1.0), (-1.0, 0.8036, 1.0), (-0.6693, 1.373, 1.0), (-0.6693, 1.373, -1.0), (1.0, 0.8036, -1.0), (1.0, 0.8036, 1.0), (0.6693, 1.373, -1.0), (0.6693, 1.373, 1.0), (0.0, 0.8036, -1.0), (0.0, 0.8036, 1.0), (0.0, 1.062, 1.0), (0.0, 1.062, -1.0)], [], [(0, 1, 3, 2), (7, 6, 8, 9), (6, 7, 1, 0), (13, 12, 9, 8), (2, 10, 6, 0), (7, 11, 3, 1), (10, 2, 5, 13), (11, 7, 9, 12), (2, 3, 4, 5), (3, 11, 12, 4), (6, 10, 13, 8), (5, 4, 12, 13)])
me_cube_005.materials.append(mat_material_003)
me_cube_005.use_remesh_preserve_volume = False
me_cube_005.use_remesh_preserve_attributes = False
me_cube_005.use_mirror_vertex_groups = False
me_cube_005.update()
me_cube_006 = bpy.data.meshes.new('Cube.006')
me_cube_006.from_pydata([(0.0, -0.4422, -1.0), (0.0, -0.4422, 1.0), (-1.0, 0.8036, -1.0), (-1.0, 0.8036, 1.0), (-0.6693, 1.373, 1.0), (-0.6693, 1.373, -1.0), (1.0, 0.8036, -1.0), (1.0, 0.8036, 1.0), (0.6693, 1.373, -1.0), (0.6693, 1.373, 1.0), (0.0, 0.8036, -1.0), (0.0, 0.8036, 1.0), (0.0, 1.062, 1.0), (0.0, 1.062, -1.0)], [], [(0, 1, 3, 2), (7, 6, 8, 9), (6, 7, 1, 0), (13, 12, 9, 8), (2, 10, 6, 0), (7, 11, 3, 1), (10, 2, 5, 13), (11, 7, 9, 12), (2, 3, 4, 5), (3, 11, 12, 4), (6, 10, 13, 8), (5, 4, 12, 13)])
me_cube_006.materials.append(mat_material_004)
me_cube_006.use_remesh_preserve_volume = False
me_cube_006.use_remesh_preserve_attributes = False
me_cube_006.use_mirror_vertex_groups = False
me_cube_006.update()
me_cube_007 = bpy.data.meshes.new('Cube.007')
me_cube_007.from_pydata([(0.0, -0.4422, -1.0), (0.0, -0.4422, 1.0), (-1.0, 0.8036, -1.0), (-1.0, 0.8036, 1.0), (-0.6693, 1.373, 1.0), (-0.6693, 1.373, -1.0), (1.0, 0.8036, -1.0), (1.0, 0.8036, 1.0), (0.6693, 1.373, -1.0), (0.6693, 1.373, 1.0), (0.0, 0.8036, -1.0), (0.0, 0.8036, 1.0), (0.0, 1.062, 1.0), (0.0, 1.062, -1.0)], [], [(0, 1, 3, 2), (7, 6, 8, 9), (6, 7, 1, 0), (13, 12, 9, 8), (2, 10, 6, 0), (7, 11, 3, 1), (10, 2, 5, 13), (11, 7, 9, 12), (2, 3, 4, 5), (3, 11, 12, 4), (6, 10, 13, 8), (5, 4, 12, 13)])
me_cube_007.materials.append(mat_material_005)
me_cube_007.use_remesh_preserve_volume = False
me_cube_007.use_remesh_preserve_attributes = False
me_cube_007.use_mirror_vertex_groups = False
me_cube_007.update()
me_cube_008 = bpy.data.meshes.new('Cube.008')
me_cube_008.from_pydata([(0.0, -0.4422, -1.0), (0.0, -0.4422, 1.0), (-1.0, 0.8036, -1.0), (-1.0, 0.8036, 1.0), (-0.6693, 1.373, 1.0), (-0.6693, 1.373, -1.0), (1.0, 0.8036, -1.0), (1.0, 0.8036, 1.0), (0.6693, 1.373, -1.0), (0.6693, 1.373, 1.0), (0.0, 0.8036, -1.0), (0.0, 0.8036, 1.0), (0.0, 1.062, 1.0), (0.0, 1.062, -1.0)], [], [(0, 1, 3, 2), (7, 6, 8, 9), (6, 7, 1, 0), (13, 12, 9, 8), (2, 10, 6, 0), (7, 11, 3, 1), (10, 2, 5, 13), (11, 7, 9, 12), (2, 3, 4, 5), (3, 11, 12, 4), (6, 10, 13, 8), (5, 4, 12, 13)])
me_cube_008.materials.append(mat_material_006)
me_cube_008.use_remesh_preserve_volume = False
me_cube_008.use_remesh_preserve_attributes = False
me_cube_008.use_mirror_vertex_groups = False
me_cube_008.update()
me_plane_003 = bpy.data.meshes.new('Plane.003')
me_plane_003.from_pydata([(-1.0, -1.0, 0.0), (1.0, -1.0, 0.0), (-1.0, 1.0, 0.0), (1.0, 1.0, 0.0)], [], [(0, 1, 3, 2)])
me_plane_003.use_remesh_preserve_volume = False
me_plane_003.use_remesh_preserve_attributes = False
me_plane_003.use_mirror_vertex_groups = False
me_plane_003.update()

# ---- curves / text
txt_text = bpy.data.curves.new('Text', 'FONT')
txt_text.dimensions = '2D'
txt_text.body = '$127,707'
txt_text.materials.append(mat_material_001)
txt_text.use_path_clamp = True
txt_text.bevel_resolution = 0
txt_text.extrude = 0.031
txt_text.align_x = 'CENTER'

# ---- objects
ob_cube_010 = bpy.data.objects.new('Cube.010', me_cube_010)
ob_cube_009 = bpy.data.objects.new('Cube.009', me_cube_009)
ob_cube_003 = bpy.data.objects.new('Cube.003', me_cube)
ob_plane_002 = bpy.data.objects.new('Plane.002', me_plane_002)
ob_sun = bpy.data.objects.new('Sun', light_sun)
ob_cube_001 = bpy.data.objects.new('Cube.001', me_cube_002)
ob_plane = bpy.data.objects.new('Plane', me_plane)
ob_text = bpy.data.objects.new('Text', txt_text)
ob_camera = bpy.data.objects.new('Camera', cam_camera_001)
ob_cube = bpy.data.objects.new('Cube', me_cube_001)
ob_cube_002 = bpy.data.objects.new('Cube.002', me_cube_004)
ob_cube_004 = bpy.data.objects.new('Cube.004', me_cube_003)
ob_cube_005 = bpy.data.objects.new('Cube.005', me_cube_005)
ob_cube_006 = bpy.data.objects.new('Cube.006', me_cube_006)
ob_cube_007 = bpy.data.objects.new('Cube.007', me_cube_007)
ob_cube_008 = bpy.data.objects.new('Cube.008', me_cube_008)
ob_plane_003 = bpy.data.objects.new('Plane.003', me_plane_003)

# ---- transforms, parenting, visibility, modifiers, constraints
ob_cube_010.location = (1.1e-17, 14.21, 1.779)
ob_cube_010.scale = (0.2098, 0.2098, 0.2098)
ob_cube_010.lineart.crease_threshold = 0.0
_m = ob_cube_010.modifiers.new('Mirror', 'MIRROR')
_m.merge_threshold = 0.0472
_m = ob_cube_010.modifiers.new('Subsurf', 'SUBSURF')
_m.uv_smooth = 'PRESERVE_CORNERS'
_m.quality = 1
_m.subdivision_type = 'SIMPLE'
_m.render_levels = 1
_m.show_only_control_edges = False
_m = ob_cube_010.modifiers.new('Subsurf.001', 'SUBSURF')
_m.uv_smooth = 'PRESERVE_CORNERS'
_m.quality = 2
_m.levels = 2
_m.show_only_control_edges = False
_m.use_creases = False
ob_cube_009.location = (0.4715, 13.44, 1.398)
ob_cube_009.scale = (0.1744, 0.1744, 0.1744)
ob_cube_009.lineart.crease_threshold = 0.0
_m = ob_cube_009.modifiers.new('Subsurf', 'SUBSURF')
_m.uv_smooth = 'PRESERVE_CORNERS'
_m.quality = 1
_m.subdivision_type = 'SIMPLE'
_m.render_levels = 1
_m.show_only_control_edges = False
_m = ob_cube_009.modifiers.new('Subsurf.001', 'SUBSURF')
_m.uv_smooth = 'PRESERVE_CORNERS'
_m.quality = 1
_m.render_levels = 1
_m.show_only_control_edges = False
_m.use_creases = False
ob_cube_003.location = (-12.8, 11.7, 0.808)
ob_cube_003.rotation_euler = (0.5078, 0.007646, 0.1831)
ob_cube_003.scale = (0.8215, 0.82, 0.191)
ob_cube_003.lineart.crease_threshold = 0.0
ob_plane_002.location = (-11.03, 12.46, 0.2595)
ob_plane_002.rotation_euler = (0.5078, 0.007646, 0.1831)
ob_plane_002.scale = (3.088, 1.0, 1.0)
ob_plane_002.lineart.crease_threshold = 0.0
ob_sun.location = (-6.225, 13.29, 5.541)
ob_sun.rotation_euler = (0.3089, 0.0, 0.0)
ob_sun.lineart.crease_threshold = 0.0
ob_cube_001.location = (-11.5, 5.0, 2.779)
ob_cube_001.scale = (0.7022, 0.7022, 0.7022)
ob_cube_001.lineart.crease_threshold = 0.0
_m = ob_cube_001.modifiers.new('Subsurf', 'SUBSURF')
_m.uv_smooth = 'PRESERVE_CORNERS'
_m.quality = 2
_m.subdivision_type = 'SIMPLE'
_m.levels = 2
_m.show_only_control_edges = False
_m = ob_cube_001.modifiers.new('Subsurf.001', 'SUBSURF')
_m.uv_smooth = 'PRESERVE_CORNERS'
_m.quality = 1
_m.render_levels = 1
_m.show_only_control_edges = False
_m.use_creases = False
ob_plane.location = (-0.008401, 13.21, 1.773)
ob_plane.scale = (5.466, 1.0, 1.0)
ob_plane.lineart.crease_threshold = 0.0
ob_text.location = (0.008401, 12.71, 1.969)
ob_text.scale = (1.781, 1.781, 1.781)
ob_text.lineart.crease_threshold = 0.0
ob_camera.location = (0.0, 3.015, 45.72)
ob_camera.rotation_euler = (0.08727, -2.214e-16, 2.057e-16)
ob_camera.scale = (0.4574, 0.4574, 0.4574)
ob_camera.lineart.crease_threshold = 0.0
ob_cube.location = (0.0, 0.0, 0.0)
ob_cube.lineart.crease_threshold = 0.0
_m = ob_cube.modifiers.new('Subsurf', 'SUBSURF')
_m.uv_smooth = 'PRESERVE_CORNERS'
_m.quality = 1
_m.subdivision_type = 'SIMPLE'
_m.render_levels = 1
_m.show_only_control_edges = False
_m = ob_cube.modifiers.new('Subsurf.001', 'SUBSURF')
_m.uv_smooth = 'PRESERVE_CORNERS'
_m.quality = 2
_m.levels = 2
_m.show_only_control_edges = False
_m.use_creases = False
ob_cube_002.location = (11.5, 5.0, 2.779)
ob_cube_002.rotation_euler = (0.0, 0.0, 3.142)
ob_cube_002.scale = (0.7022, -0.7022, 0.7022)
ob_cube_002.lineart.crease_threshold = 0.0
_m = ob_cube_002.modifiers.new('Subsurf', 'SUBSURF')
_m.uv_smooth = 'PRESERVE_CORNERS'
_m.quality = 2
_m.subdivision_type = 'SIMPLE'
_m.levels = 2
_m.show_only_control_edges = False
_m = ob_cube_002.modifiers.new('Subsurf.001', 'SUBSURF')
_m.uv_smooth = 'PRESERVE_CORNERS'
_m.quality = 1
_m.render_levels = 1
_m.show_only_control_edges = False
_m.use_creases = False
ob_cube_004.location = (-11.04, 12.02, 0.7943)
ob_cube_004.rotation_euler = (0.5078, 0.007646, 0.1831)
ob_cube_004.scale = (0.8215, 0.82, 0.191)
ob_cube_004.lineart.crease_threshold = 0.0
ob_cube_005.location = (-9.221, 12.36, 0.7801)
ob_cube_005.rotation_euler = (0.5078, 0.007646, 0.1831)
ob_cube_005.scale = (0.8215, 0.82, 0.191)
ob_cube_005.lineart.crease_threshold = 0.0
ob_cube_006.location = (8.206, 12.82, 0.6853)
ob_cube_006.rotation_euler = (0.3888, 0.05978, -0.384)
ob_cube_006.scale = (0.8215, 0.82, 0.191)
ob_cube_006.lineart.crease_threshold = 0.0
ob_cube_007.location = (9.866, 12.14, 0.5782)
ob_cube_007.rotation_euler = (0.3888, 0.05978, -0.384)
ob_cube_007.scale = (0.8215, 0.82, 0.191)
ob_cube_007.lineart.crease_threshold = 0.0
ob_cube_008.location = (11.58, 11.45, 0.4676)
ob_cube_008.rotation_euler = (0.3888, 0.05978, -0.384)
ob_cube_008.scale = (0.8215, 0.82, 0.191)
ob_cube_008.lineart.crease_threshold = 0.0
ob_plane_003.location = (10.09, 12.52, 0.1722)
ob_plane_003.rotation_euler = (0.3888, 0.05978, -0.384)
ob_plane_003.scale = (3.088, 1.0, 1.0)
ob_plane_003.lineart.crease_threshold = 0.0

# ---- collection membership
col_collection_1.objects.link(ob_cube_010)
col_collection_1.objects.link(ob_cube_009)
col_collection_1.objects.link(ob_cube_003)
col_collection_1.objects.link(ob_plane_002)
col_collection_1.objects.link(ob_sun)
col_collection_1.objects.link(ob_cube_001)
col_collection_1.objects.link(ob_plane)
col_collection_1.objects.link(ob_text)
col_collection_1.objects.link(ob_camera)
col_collection_1.objects.link(ob_cube)
col_collection_1.objects.link(ob_cube_002)
col_collection_1.objects.link(ob_cube_004)
col_collection_1.objects.link(ob_cube_005)
col_collection_1.objects.link(ob_cube_006)
col_collection_1.objects.link(ob_cube_007)
col_collection_1.objects.link(ob_cube_008)
col_collection_1.objects.link(ob_plane_003)

# ---- scene / render settings (as saved in the file)
scene.camera = ob_camera
scene.frame_start = 1; scene.frame_end = 250; scene.frame_set(0)
scene.render.engine = 'BLENDER_EEVEE_NEXT'
scene.render.dither_intensity = 0.0
scene.cycles.use_denoising = False
scene.cycles.samples = 128
scene.cycles.sampling_pattern = 'TABULATED_SOBOL'
scene.cycles.light_sampling_threshold = 0.0
scene.cycles.use_adaptive_sampling = False
scene.cycles.use_light_tree = False
scene.cycles.blur_glossy = 0.0
scene.cycles.sample_clamp_indirect = 0.0
scene.view_settings.view_transform = 'Standard'
bpy.context.view_layer.update()
